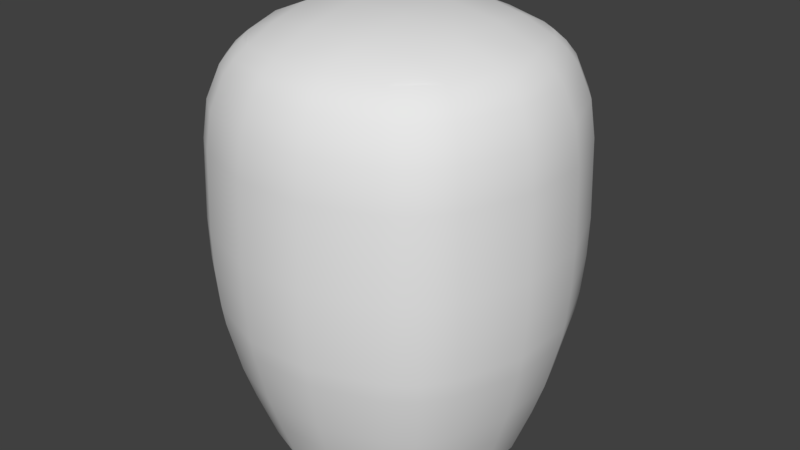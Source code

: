 # Source: lanterna_volante_.blend  (saved by Blender 2.78.0; exported with 4.5.12 LTS)
import bpy
from mathutils import Matrix  # noqa: F401  (used for matrix-valued properties, if any)

bpy.ops.wm.read_factory_settings(use_empty=True)
scene = bpy.context.scene
scene.name = 'Scene'

# ---- collections
col_collection_1 = bpy.data.collections.new('Collection 1'); scene.collection.children.link(col_collection_1)

# ---- materials (node trees are filled in below, after node groups)
mat_material_001 = bpy.data.materials.new('Material.001')
mat_material_001.alpha_threshold = 0.0
mat_material_001.use_transparent_shadow = False
mat_material_001.roughness = 0.5
mat_material_001.line_color = (0.0, 0.0, 0.0, 1.0)

# ---- node groups
ng_auto_smooth = bpy.data.node_groups.new('Auto Smooth', 'GeometryNodeTree')
_s = ng_auto_smooth.interface.new_socket(name='Geometry', in_out='OUTPUT', socket_type='NodeSocketGeometry')
_s = ng_auto_smooth.interface.new_socket(name='Geometry', in_out='INPUT', socket_type='NodeSocketGeometry')
_s = ng_auto_smooth.interface.new_socket(name='Angle', in_out='INPUT', socket_type='NodeSocketFloat')
_s.subtype = 'ANGLE'
_s.min_value = 0.0
_s.max_value = 3.142
ng_auto_smooth.is_modifier = True
_N = ng_auto_smooth.nodes; _L = ng_auto_smooth.links
n0 = _N.new('NodeGroupOutput'); n0.name = 'Group Output'; n0.location = (480, -100)
n1 = _N.new('NodeGroupInput'); n1.name = 'Group Input'; n1.location = (-420, -300)
n2 = _N.new('NodeGroupInput'); n2.name = 'Group Input.001'; n2.location = (-60, -100)
n3 = _N.new('GeometryNodeSetShadeSmooth'); n3.name = 'Set Shade Smooth'; n3.location = (120, -100)
n3.domain = 'EDGE'
n4 = _N.new('GeometryNodeSetShadeSmooth'); n4.name = 'Set Shade Smooth.001'; n4.location = (300, -100)
n5 = _N.new('GeometryNodeInputMeshEdgeAngle'); n5.name = 'Edge Angle'; n5.location = (-420, -220)
n6 = _N.new('GeometryNodeInputEdgeSmooth'); n6.name = 'Is Edge Smooth'; n6.location = (-60, -160)
n7 = _N.new('GeometryNodeInputShadeSmooth'); n7.name = 'Is Face Smooth'; n7.location = (-240, -340)
n8 = _N.new('FunctionNodeBooleanMath'); n8.name = 'Boolean Math'; n8.location = (-60, -220)
n9 = _N.new('FunctionNodeCompare'); n9.name = 'Compare'; n9.location = (-240, -180)
n9.operation = 'LESS_EQUAL'
_L.new(n5.outputs[0], n9.inputs[0])
_L.new(n4.outputs[0], n0.inputs[0])
_L.new(n1.outputs[1], n9.inputs[1])
_L.new(n9.outputs[0], n8.inputs[0])
_L.new(n7.outputs[0], n8.inputs[1])
_L.new(n2.outputs[0], n3.inputs[0])
_L.new(n6.outputs[0], n3.inputs[1])
_L.new(n3.outputs[0], n4.inputs[0])
_L.new(n8.outputs[0], n3.inputs[2])
n0.is_active_output = True

# ---- material node trees

# ---- world
world_world = bpy.data.worlds.new('World'); scene.world = world_world
world_world.color = (0.05088, 0.05088, 0.05088)
world_world.use_sun_shadow = False
world_world.sun_shadow_jitter_overblur = 0.0
world_world.cycles.sampling_method = 'MANUAL'

# ---- meshes
me_cube_001 = bpy.data.meshes.new('Cube.001')
me_cube_001.from_pydata([(-1.039, 0.1571, 2.374), (-1.049, 0.4467, 2.328), (-0.749, 0.1466, 2.328), (-0.7898, 0.406, 2.293), (-1.353, 0.1571, 2.374), (-1.642, 0.1466, 2.328), (-1.342, 0.4467, 2.328), (-1.602, 0.406, 2.293), (-1.353, -0.1571, 2.374), (-1.342, -0.4467, 2.328), (-1.642, -0.1466, 2.328), (-1.602, -0.406, 2.293), (-1.039, -0.1571, 2.374), (-0.749, -0.1466, 2.328), (-1.049, -0.4467, 2.328), (-0.7898, -0.406, 2.293), (-0.3357, 0.1779, 1.933), (-0.4543, 0.5042, 1.931), (-0.3083, 0.1836, 1.735), (-0.4307, 0.5202, 1.735), (-0.4028, 0.1641, 2.103), (-0.4585, 0.1553, 2.175), (-0.5328, 0.148, 2.237), (-0.5121, 0.4649, 2.097), (-0.5577, 0.4374, 2.164), (-0.6146, 0.4092, 2.219), (-0.4028, -0.1641, 2.103), (-0.5121, -0.4649, 2.097), (-0.4585, -0.1553, 2.175), (-0.5577, -0.4374, 2.164), (-0.5328, -0.148, 2.237), (-0.6146, -0.4092, 2.219), (-0.3357, -0.178, 1.933), (-0.3083, -0.1836, 1.735), (-0.4543, -0.5042, 1.931), (-0.4307, -0.5202, 1.735), (-1.018, -0.8601, 1.933), (-0.6916, -0.7414, 1.931), (-1.012, -0.8874, 1.735), (-0.6755, -0.765, 1.735), (-1.032, -0.793, 2.103), (-1.04, -0.7373, 2.175), (-1.048, -0.663, 2.237), (-0.7309, -0.6836, 2.097), (-0.7584, -0.6381, 2.164), (-0.7866, -0.5812, 2.219), (-1.36, -0.793, 2.103), (-1.661, -0.6836, 2.097), (-1.351, -0.7373, 2.175), (-1.633, -0.6381, 2.164), (-1.344, -0.663, 2.237), (-1.605, -0.5812, 2.219), (-1.374, -0.8601, 1.933), (-1.379, -0.8874, 1.735), (-1.7, -0.7414, 1.931), (-1.716, -0.765, 1.735), (-2.056, -0.1779, 1.933), (-1.937, -0.5042, 1.931), (-2.083, -0.1836, 1.735), (-1.961, -0.5202, 1.735), (-1.989, -0.1641, 2.103), (-1.933, -0.1553, 2.175), (-1.859, -0.148, 2.237), (-1.879, -0.4649, 2.097), (-1.834, -0.4374, 2.164), (-1.777, -0.4092, 2.219), (-1.989, 0.1641, 2.103), (-1.879, 0.4649, 2.097), (-1.933, 0.1553, 2.175), (-1.834, 0.4374, 2.164), (-1.859, 0.148, 2.237), (-1.777, 0.4092, 2.219), (-2.056, 0.1779, 1.933), (-2.083, 0.1836, 1.735), (-1.937, 0.5042, 1.931), (-1.961, 0.5202, 1.735), (-1.009, 0.9029, 1.313), (-0.6665, 0.7783, 1.313), (-1.01, 0.8981, 1.102), (-1.013, 0.8811, 0.897), (-0.6693, 0.7743, 1.102), (-0.6792, 0.7596, 0.897), (-1.382, 0.8981, 1.102), (-1.722, 0.7743, 1.102), (-1.378, 0.8811, 0.897), (-1.712, 0.7596, 0.897), (-1.383, 0.9029, 1.313), (-1.725, 0.7783, 1.313), (-1.03, 0.8021, 0.5159), (-0.7256, 0.6914, 0.5159), (-1.042, 0.7448, 0.3375), (-0.7592, 0.642, 0.3375), (-1.35, 0.7448, 0.3375), (-1.632, 0.642, 0.3375), (-1.362, 0.8021, 0.5159), (-1.666, 0.6914, 0.5159), (-1.941, -0.1541, 0.3375), (-1.838, -0.4366, 0.3375), (-1.998, -0.1659, 0.5159), (-1.887, -0.4702, 0.5159), (-1.998, 0.1659, 0.5159), (-1.887, 0.4702, 0.5159), (-1.941, 0.1541, 0.3375), (-1.838, 0.4366, 0.3375), (-1.042, -0.7448, 0.3375), (-0.7592, -0.6421, 0.3375), (-1.03, -0.8021, 0.5159), (-0.7256, -0.6914, 0.5159), (-1.362, -0.8021, 0.5159), (-1.666, -0.6914, 0.5159), (-1.35, -0.7448, 0.3375), (-1.632, -0.6421, 0.3375), (-0.451, 0.1541, 0.3375), (-0.5537, 0.4366, 0.3375), (-0.3937, 0.1659, 0.5159), (-0.5043, 0.4702, 0.5159), (-0.3937, -0.1659, 0.5159), (-0.5043, -0.4702, 0.5159), (-0.451, -0.1541, 0.3375), (-0.5537, -0.4366, 0.3375), (-1.032, 0.793, 2.103), (-0.7309, 0.6836, 2.097), (-1.04, 0.7373, 2.175), (-0.7584, 0.638, 2.164), (-1.048, 0.663, 2.237), (-0.7866, 0.5812, 2.219), (-1.018, 0.86, 1.933), (-1.012, 0.8874, 1.735), (-0.6916, 0.7414, 1.931), (-0.6755, 0.765, 1.735), (-1.374, 0.86, 1.933), (-1.7, 0.7414, 1.931), (-1.379, 0.8874, 1.735), (-1.716, 0.765, 1.735), (-1.36, 0.793, 2.103), (-1.351, 0.7373, 2.175), (-1.344, 0.663, 2.237), (-1.661, 0.6836, 2.097), (-1.633, 0.638, 2.164), (-1.605, 0.5812, 2.219), (-2.094, -0.1858, 1.102), (-1.97, -0.5265, 1.102), (-2.077, -0.1823, 0.897), (-1.955, -0.5165, 0.897), (-2.099, -0.1868, 1.313), (-1.974, -0.5293, 1.313), (-2.099, 0.1868, 1.313), (-1.974, 0.5293, 1.313), (-2.094, 0.1858, 1.102), (-2.077, 0.1823, 0.897), (-1.97, 0.5265, 1.102), (-1.955, 0.5165, 0.897), (-1.01, -0.8981, 1.102), (-0.6693, -0.7743, 1.102), (-1.013, -0.8811, 0.897), (-0.6792, -0.7596, 0.897), (-1.009, -0.9029, 1.313), (-0.6665, -0.7784, 1.313), (-1.383, -0.9029, 1.313), (-1.725, -0.7784, 1.313), (-1.382, -0.8981, 1.102), (-1.378, -0.8811, 0.897), (-1.722, -0.7743, 1.102), (-1.712, -0.7596, 0.897), (-0.2976, 0.1858, 1.102), (-0.4215, 0.5265, 1.102), (-0.3146, 0.1823, 0.897), (-0.4362, 0.5165, 0.897), (-0.2929, 0.1868, 1.313), (-0.4174, 0.5293, 1.313), (-0.2929, -0.1868, 1.313), (-0.4174, -0.5293, 1.313), (-0.2976, -0.1858, 1.102), (-0.3146, -0.1823, 0.897), (-0.4215, -0.5265, 1.102), (-0.4362, -0.5165, 0.897), (-0.6875, 0.7475, 0.7978), (-1.016, 0.8671, 0.7978), (-1.375, 0.8671, 0.7978), (-1.704, 0.7475, 0.7978), (-1.943, -0.5083, 0.7978), (-2.063, -0.1794, 0.7978), (-2.063, 0.1794, 0.7978), (-1.943, 0.5083, 0.7978), (-0.6875, -0.7475, 0.7978), (-1.016, -0.8671, 0.7978), (-1.375, -0.8671, 0.7978), (-1.704, -0.7475, 0.7978), (-0.4482, 0.5083, 0.7978), (-0.3286, 0.1794, 0.7978), (-0.3286, -0.1794, 0.7978), (-0.4482, -0.5083, 0.7978), (-0.6368, 0.3801, 0.07712), (-0.5473, 0.1341, 0.07712), (-0.5473, -0.1342, 0.07712), (-0.6368, -0.3801, 0.07712), (-0.8157, 0.559, 0.07712), (-1.062, 0.6484, 0.07712), (-1.33, 0.6484, 0.07712), (-1.576, 0.559, 0.07712), (-0.8157, -0.559, 0.07712), (-1.062, -0.6484, 0.07712), (-1.33, -0.6484, 0.07712), (-1.576, -0.559, 0.07712), (-1.755, -0.3801, 0.07712), (-1.844, -0.1342, 0.07712), (-1.844, 0.1341, 0.07712), (-1.755, 0.3801, 0.07712), (-0.5543, -0.6415, 1.931), (-0.5339, -0.6619, 1.735), (-0.6043, -0.5915, 2.097), (-0.6419, -0.5539, 2.164), (-0.6857, -0.51, 2.219), (-0.5975, -0.5982, 0.5159), (-0.6403, -0.5555, 0.3375), (-0.5223, -0.6734, 1.313), (-0.5259, -0.6699, 1.102), (-0.5386, -0.6572, 0.897), (-0.549, -0.6467, 0.7978), (-0.7121, -0.4836, 0.07712), (-0.6403, 0.5555, 0.3375), (-0.5975, 0.5982, 0.5159), (-0.6043, 0.5915, 2.097), (-0.6419, 0.5538, 2.164), (-0.6857, 0.51, 2.219), (-0.5543, 0.6415, 1.931), (-0.5339, 0.6619, 1.735), (-0.5259, 0.6699, 1.102), (-0.5386, 0.6572, 0.897), (-0.5223, 0.6734, 1.313), (-0.549, 0.6467, 0.7978), (-0.7121, 0.4836, 0.07712), (-1.794, 0.5982, 0.5159), (-1.751, 0.5555, 0.3375), (-1.837, 0.6415, 1.931), (-1.858, 0.6619, 1.735), (-1.787, 0.5915, 2.097), (-1.75, 0.5538, 2.164), (-1.706, 0.51, 2.219), (-1.869, 0.6734, 1.313), (-1.866, 0.6699, 1.102), (-1.853, 0.6572, 0.897), (-1.842, 0.6467, 0.7978), (-1.679, 0.4836, 0.07712), (-1.837, -0.6415, 1.931), (-1.858, -0.6619, 1.735), (-1.787, -0.5915, 2.097), (-1.75, -0.5539, 2.164), (-1.706, -0.51, 2.219), (-1.794, -0.5982, 0.5159), (-1.751, -0.5555, 0.3375), (-1.869, -0.6734, 1.313), (-1.866, -0.6699, 1.102), (-1.853, -0.6572, 0.897), (-1.842, -0.6467, 0.7978), (-1.679, -0.4836, 0.07712)], [], [(6, 7, 5, 4), (136, 139, 7, 6), (15, 31, 30, 13), (13, 30, 22, 2), (124, 136, 6, 1), (7, 71, 70, 5), (9, 14, 12, 8), (5, 10, 8, 4), (3, 125, 124, 1), (139, 238, 71, 7), (1, 6, 4, 0), (10, 11, 9, 8), (45, 212, 31, 15), (12, 13, 2, 0), (14, 15, 13, 12), (11, 51, 50, 9), (5, 70, 62, 10), (65, 248, 51, 11), (0, 4, 8, 12), (62, 65, 11, 10), (125, 3, 25, 224), (18, 19, 17, 16), (9, 50, 42, 14), (208, 34, 27, 210), (42, 45, 15, 14), (34, 35, 33, 32), (26, 32, 16, 20), (128, 129, 127, 126), (171, 170, 33, 35), (170, 168, 18, 33), (130, 134, 120, 126), (32, 33, 18, 16), (26, 27, 34, 32), (21, 28, 26, 20), (22, 30, 28, 21), (20, 23, 24, 21), (21, 24, 25, 22), (222, 223, 24, 23), (223, 224, 25, 24), (89, 91, 90, 88), (28, 29, 27, 26), (210, 27, 29, 211), (30, 31, 29, 28), (211, 29, 31, 212), (229, 226, 19, 169), (37, 43, 40, 36), (215, 209, 39, 157), (244, 54, 47, 246), (38, 39, 37, 36), (46, 52, 36, 40), (54, 55, 53, 52), (208, 209, 35, 34), (159, 158, 53, 55), (158, 156, 38, 53), (52, 53, 38, 36), (46, 47, 54, 52), (41, 48, 46, 40), (42, 50, 48, 41), (40, 43, 44, 41), (41, 44, 45, 42), (48, 49, 47, 46), (246, 47, 49, 247), (50, 51, 49, 48), (247, 49, 51, 248), (157, 39, 38, 156), (57, 63, 60, 56), (251, 245, 59, 145), (58, 59, 57, 56), (66, 72, 56, 60), (74, 75, 73, 72), (244, 245, 55, 54), (147, 146, 73, 75), (146, 144, 58, 73), (72, 73, 58, 56), (66, 67, 74, 72), (61, 68, 66, 60), (62, 70, 68, 61), (60, 63, 64, 61), (61, 64, 65, 62), (68, 69, 67, 66), (236, 67, 69, 237), (70, 71, 69, 68), (237, 69, 71, 238), (77, 80, 78, 76), (239, 235, 133, 87), (127, 132, 130, 126), (141, 145, 144, 140), (80, 81, 79, 78), (170, 172, 164, 168), (79, 84, 82, 78), (82, 83, 87, 86), (84, 85, 83, 82), (177, 178, 84, 79), (82, 86, 76, 78), (79, 81, 176, 177), (166, 167, 165, 164), (178, 179, 85, 84), (153, 157, 156, 152), (121, 128, 126, 120), (148, 149, 142, 140), (95, 179, 178, 94), (94, 178, 177, 88), (189, 190, 116, 114), (92, 94, 88, 90), (116, 118, 112, 114), (92, 93, 95, 94), (217, 155, 184, 218), (93, 92, 198, 199), (91, 196, 197, 90), (113, 112, 193, 192), (92, 90, 197, 198), (102, 206, 205, 96), (99, 180, 181, 98), (97, 99, 98, 96), (107, 184, 185, 106), (105, 107, 106, 104), (22, 25, 3, 2), (97, 96, 205, 204), (103, 207, 206, 102), (110, 202, 201, 104), (233, 103, 101, 232), (100, 101, 103, 102), (182, 183, 101, 100), (181, 182, 100, 98), (100, 102, 96, 98), (115, 188, 189, 114), (113, 115, 114, 112), (253, 143, 180, 254), (232, 242, 179, 95), (233, 243, 207, 103), (220, 91, 89, 221), (105, 104, 201, 200), (111, 203, 202, 110), (118, 194, 193, 112), (250, 111, 109, 249), (108, 109, 111, 110), (186, 187, 109, 108), (185, 186, 108, 106), (108, 110, 104, 106), (176, 89, 88, 177), (228, 230, 176, 81), (249, 254, 180, 99), (250, 255, 203, 111), (225, 128, 121, 222), (119, 195, 194, 118), (220, 231, 196, 91), (214, 119, 117, 213), (116, 117, 119, 118), (190, 191, 117, 116), (221, 230, 188, 115), (213, 218, 184, 107), (214, 219, 195, 119), (142, 143, 141, 140), (120, 134, 135, 122), (122, 123, 121, 120), (122, 135, 136, 124), (124, 125, 123, 122), (234, 74, 67, 236), (130, 131, 137, 134), (132, 133, 131, 130), (87, 133, 132, 86), (225, 226, 129, 128), (86, 132, 127, 76), (234, 235, 75, 74), (145, 59, 58, 144), (134, 137, 138, 135), (135, 138, 139, 136), (154, 155, 153, 152), (150, 151, 149, 148), (142, 149, 182, 181), (180, 143, 142, 181), (165, 169, 168, 164), (240, 150, 147, 239), (146, 147, 150, 148), (146, 148, 140, 144), (160, 161, 154, 152), (240, 241, 151, 150), (149, 151, 183, 182), (227, 80, 77, 229), (162, 163, 161, 160), (154, 161, 186, 185), (184, 155, 154, 185), (77, 76, 127, 129), (252, 162, 159, 251), (158, 159, 162, 160), (158, 160, 152, 156), (172, 173, 166, 164), (241, 85, 179, 242), (252, 253, 163, 162), (161, 163, 187, 186), (174, 175, 173, 172), (227, 228, 81, 80), (166, 173, 190, 189), (188, 167, 166, 189), (216, 174, 171, 215), (170, 171, 174, 172), (216, 217, 175, 174), (173, 175, 191, 190), (169, 19, 18, 168), (2, 3, 1, 0), (17, 23, 20, 16), (153, 155, 217, 216), (153, 216, 215, 157), (105, 200, 219, 214), (117, 191, 218, 213), (105, 214, 213, 107), (175, 217, 218, 191), (37, 39, 209, 208), (171, 35, 209, 215), (44, 211, 212, 45), (43, 210, 211, 44), (37, 208, 210, 43), (165, 167, 228, 227), (165, 227, 229, 169), (17, 19, 226, 225), (89, 176, 230, 221), (113, 192, 231, 220), (17, 225, 222, 23), (167, 188, 230, 228), (113, 220, 221, 115), (77, 129, 226, 229), (123, 125, 224, 223), (121, 123, 223, 222), (151, 241, 242, 183), (83, 85, 241, 240), (83, 240, 239, 87), (131, 133, 235, 234), (131, 234, 236, 137), (93, 199, 243, 233), (101, 183, 242, 232), (93, 233, 232, 95), (147, 75, 235, 239), (138, 237, 238, 139), (137, 236, 237, 138), (141, 143, 253, 252), (141, 252, 251, 145), (97, 204, 255, 250), (109, 187, 254, 249), (97, 250, 249, 99), (163, 253, 254, 187), (57, 59, 245, 244), (159, 55, 245, 251), (64, 247, 248, 65), (63, 246, 247, 64), (57, 244, 246, 63)])
me_cube_001.polygons.foreach_set('use_smooth', [True] * 245)
_uv = me_cube_001.uv_layers.new(name='UVMap')
_uv.uv.foreach_set('vector', [0.2484, 0.6846, 0.3058, 0.6927, 0.3157, 0.7499, 0.2517, 0.7486, 0.2479, 0.6368, 0.2989, 0.6571, 0.3058, 0.6927, 0.2484, 0.6846, 0.1292, 0.8749, 0.09052, 0.8762, 0.07155, 0.8188, 0.1193, 0.8178, 0.1193, 0.8178, 0.07155, 0.8188, 0.07053, 0.7534, 0.1183, 0.753, 0.1825, 0.6379, 0.2479, 0.6368, 0.2484, 0.6846, 0.1836, 0.6856, 0.3058, 0.6927, 0.3445, 0.6914, 0.3635, 0.7488, 0.3157, 0.7499, 0.2515, 0.882, 0.1867, 0.883, 0.1834, 0.8191, 0.2528, 0.818, 0.3157, 0.7499, 0.3167, 0.8147, 0.2528, 0.818, 0.2517, 0.7486, 0.1264, 0.6955, 0.1251, 0.6568, 0.1825, 0.6379, 0.1836, 0.6856, 0.2989, 0.6571, 0.3252, 0.6727, 0.3445, 0.6914, 0.3058, 0.6927, 0.1836, 0.6856, 0.2484, 0.6846, 0.2517, 0.7486, 0.1823, 0.7497, 0.3167, 0.8147, 0.3086, 0.8721, 0.2515, 0.882, 0.2528, 0.818, 0.1291, 0.9137, 0.1098, 0.8949, 0.09052, 0.8762, 0.1292, 0.8749, 0.1834, 0.8191, 0.1193, 0.8178, 0.1183, 0.753, 0.1823, 0.7497, 0.1867, 0.883, 0.1292, 0.8749, 0.1193, 0.8178, 0.1834, 0.8191, 0.3086, 0.8721, 0.3099, 0.9108, 0.2525, 0.9298, 0.2515, 0.882, 0.3157, 0.7499, 0.3635, 0.7488, 0.3645, 0.8142, 0.3167, 0.8147, 0.3474, 0.8722, 0.3286, 0.8915, 0.3099, 0.9108, 0.3086, 0.8721, 0.1823, 0.7497, 0.2517, 0.7486, 0.2528, 0.818, 0.1834, 0.8191, 0.3645, 0.8142, 0.3474, 0.8722, 0.3086, 0.8721, 0.3167, 0.8147, 0.1251, 0.6568, 0.1264, 0.6955, 0.0877, 0.6954, 0.1064, 0.6761, 0.8722, 0.4803, 0.8767, 0.2911, 0.9187, 0.3037, 0.9128, 0.4849, 0.2515, 0.882, 0.2525, 0.9298, 0.1871, 0.9308, 0.1867, 0.883, 0.9243, 0.97, 0.9186, 0.8489, 0.9566, 0.8309, 0.9608, 0.9923, 0.1871, 0.9308, 0.1291, 0.9137, 0.1292, 0.8749, 0.1867, 0.883, 0.9186, 0.8489, 0.8763, 0.8611, 0.872, 0.6708, 0.9129, 0.6667, 0.9502, 0.6609, 0.9129, 0.6667, 0.9128, 0.4849, 0.9502, 0.4909, 0.9185, 0.8489, 0.8763, 0.8611, 0.8721, 0.6712, 0.9128, 0.6666, 0.7854, 0.871, 0.785, 0.6747, 0.872, 0.6708, 0.8763, 0.8611, 0.785, 0.6747, 0.7851, 0.4761, 0.8722, 0.4803, 0.872, 0.6708, 0.9128, 0.4848, 0.9502, 0.4909, 0.9502, 0.6609, 0.9128, 0.6666, 0.9129, 0.6667, 0.872, 0.6708, 0.8722, 0.4803, 0.9128, 0.4849, 0.9502, 0.6609, 0.9566, 0.8309, 0.9186, 0.8489, 0.9129, 0.6667, 0.9691, 0.4931, 0.9693, 0.6585, 0.9502, 0.6609, 0.9502, 0.4909, 0.99, 0.493, 0.9905, 0.6584, 0.9693, 0.6585, 0.9691, 0.4931, 0.9502, 0.4909, 0.9564, 0.3221, 0.9745, 0.3318, 0.9691, 0.4931, 0.9691, 0.4931, 0.9745, 0.3318, 0.9925, 0.3397, 0.99, 0.493, 0.9642, 0.2368, 0.9826, 0.2533, 0.9745, 0.3318, 0.9564, 0.3221, 0.9826, 0.2533, 0.9999, 0.2713, 0.9925, 0.3397, 0.9745, 0.3318, 0.6097, 0.8437, 0.5683, 0.8282, 0.5738, 0.6596, 0.6146, 0.6647, 0.9693, 0.6585, 0.9748, 0.8211, 0.9566, 0.8309, 0.9502, 0.6609, 0.9608, 0.9923, 0.9566, 0.8309, 0.9748, 0.8211, 0.9793, 0.9923, 0.9905, 0.6584, 0.993, 0.8133, 0.9748, 0.8211, 0.9693, 0.6585, 0.9793, 0.9923, 0.9748, 0.8211, 0.993, 0.8133, 0.9968, 0.9923, 0.7868, 0.1812, 0.8803, 0.1943, 0.8767, 0.2911, 0.786, 0.28, 0.9187, 0.3037, 0.9564, 0.3221, 0.9502, 0.4909, 0.9128, 0.4849, 0.7868, 0.1812, 0.8803, 0.1943, 0.8767, 0.2911, 0.786, 0.28, 0.9243, 0.97, 0.9186, 0.8489, 0.9566, 0.8309, 0.9608, 0.9923, 0.8722, 0.4803, 0.8767, 0.2911, 0.9187, 0.3037, 0.9128, 0.4849, 0.9502, 0.6609, 0.9129, 0.6667, 0.9128, 0.4849, 0.9502, 0.4909, 0.9186, 0.8489, 0.8763, 0.8611, 0.872, 0.6708, 0.9129, 0.6667, 0.9243, 0.97, 0.8797, 0.97, 0.8763, 0.8611, 0.9186, 0.8489, 0.7854, 0.8711, 0.785, 0.6747, 0.872, 0.6708, 0.8763, 0.8611, 0.785, 0.6747, 0.7851, 0.4761, 0.8722, 0.4803, 0.872, 0.6708, 0.9129, 0.6667, 0.872, 0.6708, 0.8722, 0.4803, 0.9128, 0.4849, 0.9502, 0.6609, 0.9566, 0.8309, 0.9186, 0.8489, 0.9129, 0.6667, 0.9691, 0.4931, 0.9693, 0.6585, 0.9502, 0.6609, 0.9502, 0.4909, 0.99, 0.493, 0.9905, 0.6584, 0.9693, 0.6585, 0.9691, 0.4931, 0.9502, 0.4909, 0.9564, 0.3221, 0.9745, 0.3318, 0.9691, 0.4931, 0.9691, 0.4931, 0.9745, 0.3318, 0.9925, 0.3397, 0.99, 0.493, 0.9693, 0.6585, 0.9748, 0.8212, 0.9566, 0.8309, 0.9502, 0.6609, 0.9608, 0.9923, 0.9566, 0.8309, 0.9748, 0.8212, 0.9793, 0.9923, 0.9905, 0.6584, 0.993, 0.8133, 0.9748, 0.8212, 0.9693, 0.6585, 0.9793, 0.9923, 0.9748, 0.8212, 0.993, 0.8133, 0.9968, 0.9923, 0.786, 0.28, 0.8767, 0.2911, 0.8722, 0.4803, 0.7851, 0.4761, 0.9187, 0.3038, 0.9564, 0.3221, 0.9502, 0.491, 0.9128, 0.4849, 0.7868, 0.1813, 0.8803, 0.1944, 0.8767, 0.2911, 0.786, 0.28, 0.8722, 0.4803, 0.8767, 0.2911, 0.9187, 0.3038, 0.9128, 0.4849, 0.9502, 0.6609, 0.9129, 0.6667, 0.9128, 0.4849, 0.9502, 0.491, 0.9186, 0.8489, 0.8763, 0.8612, 0.872, 0.6708, 0.9129, 0.6667, 0.9243, 0.97, 0.8797, 0.97, 0.8763, 0.8611, 0.9186, 0.8489, 0.7854, 0.8711, 0.785, 0.6748, 0.872, 0.6708, 0.8763, 0.8612, 0.785, 0.6748, 0.7851, 0.4761, 0.8722, 0.4803, 0.872, 0.6708, 0.9129, 0.6667, 0.872, 0.6708, 0.8722, 0.4803, 0.9128, 0.4849, 0.9502, 0.6609, 0.9566, 0.8309, 0.9186, 0.8489, 0.9129, 0.6667, 0.9691, 0.4931, 0.9693, 0.6586, 0.9502, 0.6609, 0.9502, 0.491, 0.9899, 0.493, 0.9905, 0.6584, 0.9693, 0.6586, 0.9691, 0.4931, 0.9502, 0.491, 0.9564, 0.3221, 0.9745, 0.3319, 0.9691, 0.4931, 0.9691, 0.4931, 0.9745, 0.3319, 0.9925, 0.3398, 0.9899, 0.493, 0.9693, 0.6586, 0.9748, 0.8212, 0.9566, 0.8309, 0.9502, 0.6609, 0.9608, 0.9923, 0.9566, 0.8309, 0.9748, 0.8212, 0.9793, 0.9923, 0.9905, 0.6584, 0.993, 0.8133, 0.9748, 0.8212, 0.9693, 0.6586, 0.9793, 0.9923, 0.9748, 0.8212, 0.993, 0.8133, 0.9968, 0.9923, 0.7854, 0.871, 0.7398, 0.8701, 0.7408, 0.6739, 0.7849, 0.6747, 0.7867, 0.1812, 0.8802, 0.1943, 0.8766, 0.2911, 0.7859, 0.28, 0.8721, 0.6712, 0.872, 0.4807, 0.9128, 0.4848, 0.9128, 0.6666, 0.7404, 0.2803, 0.786, 0.28, 0.7851, 0.4761, 0.741, 0.4762, 0.7398, 0.8701, 0.695, 0.8651, 0.6976, 0.6722, 0.7408, 0.6739, 0.785, 0.6747, 0.7409, 0.6739, 0.741, 0.4761, 0.7851, 0.4761, 0.6976, 0.6722, 0.6978, 0.4775, 0.741, 0.4761, 0.7408, 0.6739, 0.741, 0.4761, 0.7404, 0.2803, 0.7859, 0.28, 0.7851, 0.4761, 0.6978, 0.4775, 0.6956, 0.2846, 0.7404, 0.2803, 0.741, 0.4761, 0.6763, 0.6708, 0.6765, 0.4786, 0.6978, 0.4775, 0.6976, 0.6722, 0.741, 0.4761, 0.7851, 0.4761, 0.7849, 0.6747, 0.7408, 0.6739, 0.6976, 0.6722, 0.695, 0.8651, 0.6732, 0.8611, 0.6763, 0.6708, 0.6978, 0.4773, 0.6957, 0.2846, 0.7404, 0.2803, 0.741, 0.4761, 0.6765, 0.4786, 0.6739, 0.2882, 0.6956, 0.2846, 0.6978, 0.4775, 0.7404, 0.2803, 0.786, 0.28, 0.7851, 0.4761, 0.741, 0.4762, 0.9565, 0.8308, 0.9185, 0.8489, 0.9128, 0.6666, 0.9502, 0.6609, 0.7409, 0.674, 0.6976, 0.672, 0.6978, 0.4774, 0.741, 0.4762, 0.6104, 0.3046, 0.6739, 0.2882, 0.6765, 0.4786, 0.6148, 0.4836, 0.6148, 0.4836, 0.6765, 0.4786, 0.6763, 0.6708, 0.6146, 0.6647, 0.6766, 0.4784, 0.6763, 0.6706, 0.6147, 0.6647, 0.6149, 0.4835, 0.574, 0.4881, 0.6148, 0.4836, 0.6146, 0.6647, 0.5738, 0.6596, 0.6147, 0.6647, 0.5738, 0.6594, 0.5741, 0.4879, 0.6149, 0.4835, 0.574, 0.4881, 0.5689, 0.3194, 0.6104, 0.3046, 0.6148, 0.4836, 0.6935, 0.1871, 0.6957, 0.2846, 0.674, 0.2883, 0.671, 0.1922, 0.5689, 0.3194, 0.574, 0.4881, 0.5118, 0.4962, 0.5064, 0.3454, 0.5683, 0.8282, 0.506, 0.801, 0.5118, 0.6505, 0.5738, 0.6596, 0.569, 0.3194, 0.5741, 0.4879, 0.5121, 0.4957, 0.5068, 0.3454, 0.574, 0.4881, 0.5738, 0.6596, 0.5118, 0.6505, 0.5118, 0.4962, 0.5738, 0.6595, 0.5115, 0.6501, 0.5121, 0.4958, 0.5741, 0.4879, 0.6105, 0.3047, 0.674, 0.2883, 0.6766, 0.4785, 0.6149, 0.4835, 0.569, 0.3195, 0.6105, 0.3047, 0.6149, 0.4835, 0.5741, 0.4879, 0.6105, 0.3047, 0.674, 0.2883, 0.6766, 0.4784, 0.6149, 0.4835, 0.569, 0.3194, 0.6105, 0.3047, 0.6149, 0.4835, 0.5741, 0.4879, 0.07053, 0.7534, 0.0877, 0.6954, 0.1264, 0.6955, 0.1183, 0.753, 0.569, 0.3195, 0.5741, 0.4879, 0.5121, 0.4958, 0.5067, 0.3454, 0.5682, 0.8283, 0.5057, 0.8011, 0.5115, 0.6501, 0.5738, 0.6595, 0.5738, 0.6594, 0.5115, 0.6501, 0.5121, 0.4957, 0.5741, 0.4879, 0.5628, 0.97, 0.5682, 0.8283, 0.6098, 0.8438, 0.6051, 0.97, 0.6147, 0.6647, 0.6098, 0.8438, 0.5682, 0.8283, 0.5738, 0.6595, 0.6763, 0.6707, 0.6733, 0.8612, 0.6098, 0.8438, 0.6147, 0.6647, 0.6766, 0.4785, 0.6763, 0.6707, 0.6147, 0.6647, 0.6149, 0.4835, 0.6147, 0.6647, 0.5738, 0.6595, 0.5741, 0.4879, 0.6149, 0.4835, 0.6105, 0.3047, 0.674, 0.2882, 0.6766, 0.4784, 0.6149, 0.4835, 0.569, 0.3194, 0.6105, 0.3047, 0.6149, 0.4835, 0.5741, 0.4879, 0.6935, 0.1871, 0.6957, 0.2846, 0.674, 0.2883, 0.671, 0.1922, 0.6059, 0.2151, 0.6709, 0.1921, 0.6739, 0.2882, 0.6104, 0.3046, 0.5628, 0.97, 0.5005, 0.97, 0.5057, 0.8011, 0.5682, 0.8283, 0.5629, 0.97, 0.5683, 0.8282, 0.6097, 0.8437, 0.605, 0.97, 0.569, 0.3194, 0.5741, 0.4879, 0.5121, 0.4957, 0.5068, 0.3454, 0.5682, 0.8283, 0.5057, 0.8011, 0.5115, 0.6501, 0.5738, 0.6594, 0.5738, 0.6594, 0.5115, 0.6501, 0.5121, 0.4957, 0.5741, 0.4879, 0.5628, 0.97, 0.5682, 0.8283, 0.6098, 0.8438, 0.6051, 0.97, 0.6147, 0.6647, 0.6098, 0.8438, 0.5682, 0.8283, 0.5738, 0.6594, 0.6763, 0.6706, 0.6733, 0.8611, 0.6098, 0.8438, 0.6147, 0.6647, 0.6766, 0.4784, 0.6763, 0.6706, 0.6147, 0.6647, 0.6149, 0.4835, 0.6147, 0.6647, 0.5738, 0.6594, 0.5741, 0.4879, 0.6149, 0.4835, 0.6732, 0.8611, 0.6097, 0.8437, 0.6146, 0.6647, 0.6763, 0.6708, 0.6926, 0.97, 0.6701, 0.97, 0.6732, 0.8611, 0.695, 0.8651, 0.606, 0.2153, 0.671, 0.1922, 0.674, 0.2883, 0.6105, 0.3047, 0.5628, 0.97, 0.5005, 0.97, 0.5057, 0.8011, 0.5682, 0.8283, 0.9243, 0.97, 0.9185, 0.8489, 0.9565, 0.8308, 0.9607, 0.9923, 0.5682, 0.8283, 0.5057, 0.801, 0.5115, 0.6501, 0.5738, 0.6594, 0.5629, 0.97, 0.5007, 0.97, 0.506, 0.801, 0.5683, 0.8282, 0.5628, 0.97, 0.5682, 0.8283, 0.6098, 0.8438, 0.6051, 0.97, 0.6147, 0.6647, 0.6098, 0.8438, 0.5682, 0.8283, 0.5738, 0.6594, 0.6763, 0.6706, 0.6733, 0.8611, 0.6098, 0.8438, 0.6147, 0.6647, 0.606, 0.2153, 0.671, 0.1922, 0.674, 0.2882, 0.6105, 0.3047, 0.606, 0.2153, 0.671, 0.1922, 0.674, 0.2883, 0.6105, 0.3047, 0.5628, 0.97, 0.5005, 0.97, 0.5057, 0.801, 0.5682, 0.8283, 0.6978, 0.4774, 0.6957, 0.2846, 0.7404, 0.2803, 0.741, 0.4762, 0.9502, 0.6609, 0.9502, 0.4909, 0.9691, 0.4931, 0.9692, 0.6585, 0.9692, 0.6585, 0.9747, 0.8211, 0.9565, 0.8308, 0.9502, 0.6609, 0.9692, 0.6585, 0.9691, 0.4931, 0.9899, 0.493, 0.9905, 0.6584, 0.9905, 0.6584, 0.9929, 0.8133, 0.9747, 0.8211, 0.9692, 0.6585, 0.9243, 0.97, 0.9186, 0.8489, 0.9566, 0.8309, 0.9608, 0.9923, 0.9128, 0.4848, 0.9186, 0.3037, 0.9564, 0.322, 0.9502, 0.4909, 0.872, 0.4807, 0.8766, 0.2911, 0.9186, 0.3037, 0.9128, 0.4848, 0.7859, 0.28, 0.8766, 0.2911, 0.872, 0.4807, 0.7851, 0.4761, 0.9243, 0.97, 0.8797, 0.97, 0.8763, 0.8611, 0.9185, 0.8489, 0.7851, 0.4761, 0.872, 0.4807, 0.8721, 0.6712, 0.7849, 0.6747, 0.9243, 0.97, 0.8797, 0.97, 0.8763, 0.8612, 0.9186, 0.8489, 0.786, 0.28, 0.8767, 0.2911, 0.8722, 0.4803, 0.7851, 0.4761, 0.9502, 0.4909, 0.9564, 0.322, 0.9745, 0.3318, 0.9691, 0.4931, 0.9691, 0.4931, 0.9745, 0.3318, 0.9925, 0.3397, 0.9899, 0.493, 0.6978, 0.4774, 0.6957, 0.2846, 0.7404, 0.2803, 0.741, 0.4762, 0.7398, 0.8701, 0.695, 0.8652, 0.6976, 0.672, 0.7409, 0.674, 0.6978, 0.4774, 0.6976, 0.672, 0.6763, 0.6707, 0.6766, 0.4785, 0.674, 0.2883, 0.6957, 0.2846, 0.6978, 0.4774, 0.6766, 0.4785, 0.7404, 0.2803, 0.786, 0.28, 0.7851, 0.4761, 0.741, 0.4761, 0.7388, 0.97, 0.7398, 0.8701, 0.7854, 0.8711, 0.786, 0.97, 0.785, 0.6748, 0.7854, 0.8711, 0.7398, 0.8701, 0.7409, 0.674, 0.785, 0.6748, 0.7409, 0.674, 0.741, 0.4762, 0.7851, 0.4761, 0.7409, 0.674, 0.6976, 0.672, 0.6978, 0.4774, 0.741, 0.4762, 0.7388, 0.97, 0.6926, 0.97, 0.695, 0.8652, 0.7398, 0.8701, 0.6976, 0.672, 0.695, 0.8652, 0.6733, 0.8612, 0.6763, 0.6707, 0.7388, 0.97, 0.7398, 0.8701, 0.7854, 0.871, 0.7859, 0.97, 0.7398, 0.8701, 0.695, 0.8651, 0.6976, 0.672, 0.7409, 0.674, 0.6978, 0.4774, 0.6976, 0.672, 0.6763, 0.6706, 0.6766, 0.4784, 0.674, 0.2883, 0.6957, 0.2846, 0.6978, 0.4774, 0.6766, 0.4784, 0.7854, 0.871, 0.7849, 0.6747, 0.8721, 0.6712, 0.8763, 0.8611, 0.7388, 0.97, 0.7398, 0.8701, 0.7854, 0.8711, 0.786, 0.97, 0.785, 0.6747, 0.7854, 0.8711, 0.7398, 0.8701, 0.7409, 0.674, 0.785, 0.6747, 0.7409, 0.674, 0.741, 0.4762, 0.7851, 0.4761, 0.7409, 0.6739, 0.6976, 0.672, 0.6978, 0.4773, 0.741, 0.4761, 0.6934, 0.1871, 0.6956, 0.2846, 0.6739, 0.2882, 0.6709, 0.1921, 0.7388, 0.97, 0.6926, 0.97, 0.695, 0.8651, 0.7398, 0.8701, 0.6976, 0.672, 0.695, 0.8651, 0.6733, 0.8611, 0.6763, 0.6706, 0.7398, 0.87, 0.695, 0.8651, 0.6976, 0.672, 0.7409, 0.6739, 0.7388, 0.97, 0.6926, 0.97, 0.695, 0.8651, 0.7398, 0.8701, 0.6978, 0.4773, 0.6976, 0.672, 0.6763, 0.6706, 0.6766, 0.4784, 0.674, 0.2882, 0.6957, 0.2846, 0.6978, 0.4773, 0.6766, 0.4784, 0.7388, 0.97, 0.7398, 0.87, 0.7854, 0.871, 0.786, 0.97, 0.785, 0.6747, 0.7854, 0.871, 0.7398, 0.87, 0.7409, 0.6739, 0.7388, 0.97, 0.6926, 0.97, 0.695, 0.8651, 0.7398, 0.87, 0.6976, 0.672, 0.695, 0.8651, 0.6733, 0.8611, 0.6763, 0.6706, 0.786, 0.28, 0.8767, 0.2911, 0.8722, 0.4803, 0.7851, 0.4761, 0.1183, 0.753, 0.1264, 0.6955, 0.1836, 0.6856, 0.1823, 0.7497, 0.9187, 0.3037, 0.9564, 0.3221, 0.9502, 0.4909, 0.9128, 0.4849, 0.7404, 0.2803, 0.6957, 0.2846, 0.6935, 0.1871, 0.7397, 0.1812, 0.7404, 0.2803, 0.7397, 0.1812, 0.7868, 0.1812, 0.786, 0.28, 0.569, 0.3194, 0.5068, 0.3454, 0.5017, 0.2724, 0.5639, 0.236, 0.6098, 0.8438, 0.6733, 0.8611, 0.6701, 0.97, 0.6051, 0.97, 0.569, 0.3194, 0.5639, 0.236, 0.606, 0.2153, 0.6105, 0.3047, 0.695, 0.8651, 0.6926, 0.97, 0.6701, 0.97, 0.6733, 0.8611, 0.9187, 0.3037, 0.8767, 0.2911, 0.8803, 0.1943, 0.9245, 0.2106, 0.7854, 0.871, 0.8763, 0.8611, 0.8797, 0.97, 0.786, 0.97, 0.9745, 0.3318, 0.9826, 0.2534, 0.9999, 0.2713, 0.9925, 0.3397, 0.9564, 0.3221, 0.9642, 0.2368, 0.9826, 0.2534, 0.9745, 0.3318, 0.9187, 0.3037, 0.9245, 0.2106, 0.9642, 0.2368, 0.9564, 0.3221, 0.7404, 0.2803, 0.6957, 0.2846, 0.6935, 0.1871, 0.7397, 0.1812, 0.7404, 0.2803, 0.7397, 0.1812, 0.7868, 0.1812, 0.786, 0.28, 0.9187, 0.3037, 0.8767, 0.2911, 0.8803, 0.1943, 0.9245, 0.2106, 0.6097, 0.8437, 0.6732, 0.8611, 0.6701, 0.97, 0.605, 0.97, 0.569, 0.3194, 0.5068, 0.3454, 0.5017, 0.2724, 0.5639, 0.236, 0.9187, 0.3037, 0.9245, 0.2106, 0.9642, 0.2368, 0.9564, 0.3221, 0.6957, 0.2846, 0.674, 0.2882, 0.671, 0.1922, 0.6935, 0.1871, 0.569, 0.3194, 0.5639, 0.236, 0.606, 0.2153, 0.6105, 0.3047, 0.7854, 0.871, 0.8763, 0.8611, 0.8797, 0.97, 0.7859, 0.97, 0.9747, 0.8211, 0.9929, 0.8133, 0.9967, 0.9923, 0.9792, 0.9923, 0.9565, 0.8308, 0.9747, 0.8211, 0.9792, 0.9923, 0.9607, 0.9923, 0.695, 0.8652, 0.6926, 0.97, 0.6701, 0.97, 0.6733, 0.8612, 0.7404, 0.2803, 0.6956, 0.2846, 0.6934, 0.1871, 0.7396, 0.1812, 0.7404, 0.2803, 0.7396, 0.1812, 0.7867, 0.1812, 0.7859, 0.28, 0.9186, 0.3037, 0.8766, 0.2911, 0.8802, 0.1943, 0.9245, 0.2105, 0.9186, 0.3037, 0.9245, 0.2105, 0.9642, 0.2367, 0.9564, 0.322, 0.5689, 0.3194, 0.5064, 0.3454, 0.5014, 0.2722, 0.5637, 0.2358, 0.6098, 0.8438, 0.6733, 0.8612, 0.6701, 0.97, 0.6051, 0.97, 0.5689, 0.3194, 0.5637, 0.2358, 0.6059, 0.2151, 0.6104, 0.3046, 0.7854, 0.8711, 0.8763, 0.8612, 0.8797, 0.97, 0.786, 0.97, 0.9745, 0.3318, 0.9826, 0.2532, 0.9999, 0.2712, 0.9925, 0.3397, 0.9564, 0.322, 0.9642, 0.2367, 0.9826, 0.2532, 0.9745, 0.3318, 0.7404, 0.2803, 0.6957, 0.2846, 0.6935, 0.1871, 0.7397, 0.1813, 0.7404, 0.2803, 0.7397, 0.1813, 0.7868, 0.1813, 0.786, 0.28, 0.569, 0.3195, 0.5067, 0.3454, 0.5017, 0.2724, 0.5639, 0.2361, 0.6098, 0.8438, 0.6733, 0.8611, 0.6701, 0.97, 0.6051, 0.97, 0.569, 0.3195, 0.5639, 0.2361, 0.606, 0.2153, 0.6105, 0.3047, 0.695, 0.8651, 0.6926, 0.97, 0.6701, 0.97, 0.6733, 0.8611, 0.9187, 0.3038, 0.8767, 0.2911, 0.8803, 0.1944, 0.9245, 0.2106, 0.7854, 0.8711, 0.8763, 0.8611, 0.8797, 0.97, 0.786, 0.97, 0.9745, 0.3319, 0.9826, 0.2534, 0.9999, 0.2713, 0.9925, 0.3398, 0.9564, 0.3221, 0.9642, 0.2368, 0.9826, 0.2534, 0.9745, 0.3319, 0.9187, 0.3038, 0.9245, 0.2106, 0.9642, 0.2368, 0.9564, 0.3221])
me_cube_001.materials.append(mat_material_001)
me_cube_001.use_remesh_preserve_volume = False
me_cube_001.use_remesh_preserve_attributes = False
me_cube_001.use_mirror_vertex_groups = False
me_cube_001.update()

# ---- objects
ob_lanterna = bpy.data.objects.new('lanterna', me_cube_001)

# ---- transforms, parenting, visibility, modifiers, constraints
ob_lanterna.location = (0.0, 0.0, 0.0)
ob_lanterna.rotation_euler = (0.0, -0.0, 3.142)
ob_lanterna.scale = (0.8424, 0.8424, 0.8424)
ob_lanterna.lock_rotations_4d = False
ob_lanterna.empty_display_type = 'ARROWS'
ob_lanterna.lineart.crease_threshold = 0.0
_m = ob_lanterna.modifiers.new('Auto Smooth', 'NODES')
_m.node_group = ng_auto_smooth
_gi = [s.identifier for s in ng_auto_smooth.interface.items_tree if s.item_type == 'SOCKET' and s.in_out == 'INPUT']
_m[_gi[1]] = 0.5236  # Angle

# ---- collection membership
col_collection_1.objects.link(ob_lanterna)

# ---- scene / render settings (as saved in the file)
scene.frame_start = 1; scene.frame_end = 250; scene.frame_set(1)
scene.render.engine = 'BLENDER_EEVEE_NEXT'
scene.render.resolution_percentage = 50
scene.render.dither_intensity = 0.0
scene.cycles.use_denoising = False
scene.cycles.samples = 128
scene.cycles.sampling_pattern = 'TABULATED_SOBOL'
scene.cycles.light_sampling_threshold = 0.0
scene.cycles.use_adaptive_sampling = False
scene.cycles.use_light_tree = False
scene.cycles.blur_glossy = 0.0
scene.cycles.sample_clamp_indirect = 0.0
scene.view_settings.view_transform = 'Standard'
bpy.context.view_layer.update()

# ---- added for rendering (the .blend has no active camera and no usable light): camera, sun
cam_auto = bpy.data.cameras.new('AutoCamera')
cam_auto.lens = 50.0
cam_auto.sensor_width = 36.0
cam_auto.clip_end = 1000.0
ob_auto_camera = bpy.data.objects.new('AutoCamera', cam_auto)
scene.collection.objects.link(ob_auto_camera)
ob_auto_camera.location = (3.68419, -3.21231, 3.1739)
ob_auto_camera.rotation_euler = (1.09748, -7.21219e-08, 0.694738)
scene.camera = ob_auto_camera
light_auto_sun = bpy.data.lights.new('AutoSun', 'SUN')
light_auto_sun.energy = 3.0
light_auto_sun.angle = 0.0523599
ob_auto_sun = bpy.data.objects.new('AutoSun', light_auto_sun)
scene.collection.objects.link(ob_auto_sun)
ob_auto_sun.rotation_euler = (0.872665, 0.174533, 0.523599)
bpy.context.view_layer.update()

